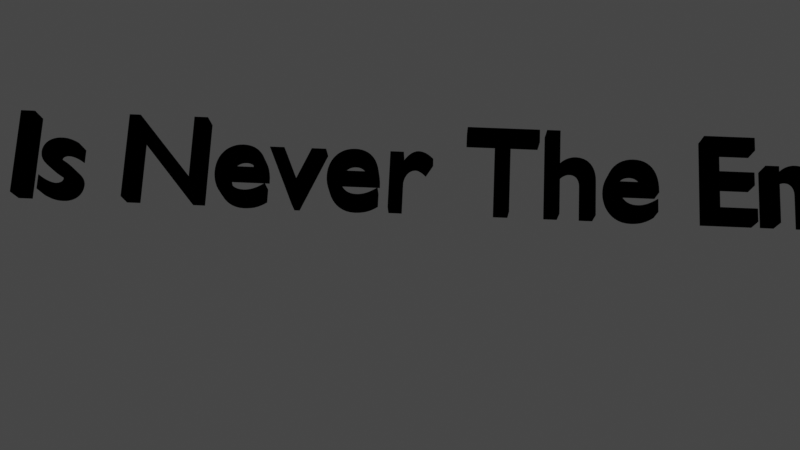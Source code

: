 # Source: texts2.blend  (saved by Blender 3.2.14; exported with 4.5.12 LTS)
import bpy
from mathutils import Matrix  # noqa: F401  (used for matrix-valued properties, if any)

bpy.ops.wm.read_factory_settings(use_empty=True)
scene = bpy.context.scene
scene.name = 'Scene'

# ---- collections
col_collection = bpy.data.collections.new('Collection'); scene.collection.children.link(col_collection)

# ---- materials (node trees are filled in below, after node groups)
mat_material_001 = bpy.data.materials.new('Material.001')
mat_material_001.use_transparent_shadow = False

# ---- material node trees
mat_material_001.use_nodes = True; mat_material_001.node_tree.nodes.clear()
_N = mat_material_001.node_tree.nodes; _L = mat_material_001.node_tree.links
n0 = _N.new('ShaderNodeOutputMaterial'); n0.name = 'Material Output'; n0.location = (300, 300)
n1 = _N.new('ShaderNodeEmission'); n1.name = 'Emission'; n1.location = (10, 300)
n1.inputs[0].default_value = (0.0, 0.0, 0.0, 1.0)
n1.inputs[1].default_value = 30.0
_L.new(n1.outputs[0], n0.inputs[0])
n0.is_active_output = True

# ---- world
world_world = bpy.data.worlds.new('World'); scene.world = world_world
world_world.use_nodes = True; world_world.node_tree.nodes.clear()
_N = world_world.node_tree.nodes; _L = world_world.node_tree.links
n0 = _N.new('ShaderNodeOutputWorld'); n0.name = 'World Output'; n0.location = (300, 300)
n1 = _N.new('ShaderNodeBackground'); n1.name = 'Background'; n1.location = (10, 300)
n1.inputs[0].default_value = (0.05088, 0.05088, 0.05088, 1.0)
_L.new(n1.outputs[0], n0.inputs[0])
n0.is_active_output = True
world_world.color = (0.05088, 0.05088, 0.05088)
world_world.use_sun_shadow = False
world_world.sun_shadow_jitter_overblur = 0.0

# ---- cameras
cam_camera = bpy.data.cameras.new('Camera')
cam_camera.clip_end = 100.0
cam_camera.ortho_scale = 7.314

# ---- lights
light_light = bpy.data.lights.new('Light', 'POINT')
light_light.transmission_factor = 0.0
light_light.energy = 1000.0
light_light.shadow_soft_size = 0.1
light_light.shadow_maximum_resolution = 0.006
light_light.use_absolute_resolution = True

# ---- curves / text
txt_text = bpy.data.curves.new('Text', 'FONT')
txt_text.dimensions = '2D'
txt_text.body = 'The End Is Never The End Is Never'
txt_text.materials.append(mat_material_001)
txt_text.bevel_resolution = 2
txt_text.extrude = 0.1
txt_text.bevel_depth = 0.01
txt_text.align_x = 'CENTER'
txt_text.align_y = 'CENTER'
txt_text.active_textbox = 2

# ---- objects
ob_light = bpy.data.objects.new('Light', light_light)
ob_camera = bpy.data.objects.new('Camera', cam_camera)
ob_text = bpy.data.objects.new('Text', txt_text)

# ---- transforms, parenting, visibility, modifiers, constraints
ob_light.location = (4.076, 1.005, 5.904)
ob_light.rotation_euler = (0.6503, 0.05522, 1.866)
ob_light.lock_rotations_4d = False
ob_light.empty_display_type = 'ARROWS'
ob_light.color = (0.0, 0.0, 0.0, 0.0)
ob_light.lineart.crease_threshold = 0.0
ob_camera.location = (0.1519, -2.601, 8.741)
ob_camera.rotation_euler = (0.2445, 0.02356, 0.04797)
ob_camera.lock_rotations_4d = False
ob_camera.empty_display_type = 'ARROWS'
ob_camera.color = (0.0, 0.0, 0.0, 0.0)
ob_camera.display_type = 'WIRE'
ob_camera.lineart.crease_threshold = 0.0
ob_text.location = (0.2139, 0.0, 1.863e-09)
_m = ob_text.modifiers.new('Armature', 'ARMATURE')

# ---- collection membership
col_collection.objects.link(ob_light)
col_collection.objects.link(ob_camera)
col_collection.objects.link(ob_text)

# ---- scene / render settings (as saved in the file)
scene.camera = ob_camera
scene.frame_start = 1; scene.frame_end = 60; scene.frame_set(3)
scene.render.engine = 'BLENDER_EEVEE_NEXT'
scene.cycles.sampling_pattern = 'TABULATED_SOBOL'
scene.cycles.use_light_tree = False
scene.view_settings.view_transform = 'Filmic'
bpy.context.view_layer.update()
